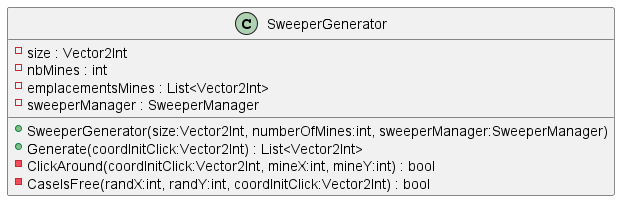

The diagram above was rendered by PlantUML. Its source (embedded in the PNG):
@startuml
class SweeperGenerator {
    - size : Vector2Int
    - nbMines : int
    - emplacementsMines : List<Vector2Int>
    - sweeperManager : SweeperManager
    + SweeperGenerator(size:Vector2Int, numberOfMines:int, sweeperManager:SweeperManager)
    + Generate(coordInitClick:Vector2Int) : List<Vector2Int>
    - ClickAround(coordInitClick:Vector2Int, mineX:int, mineY:int) : bool
    - CaseIsFree(randX:int, randY:int, coordInitClick:Vector2Int) : bool
}
@enduml